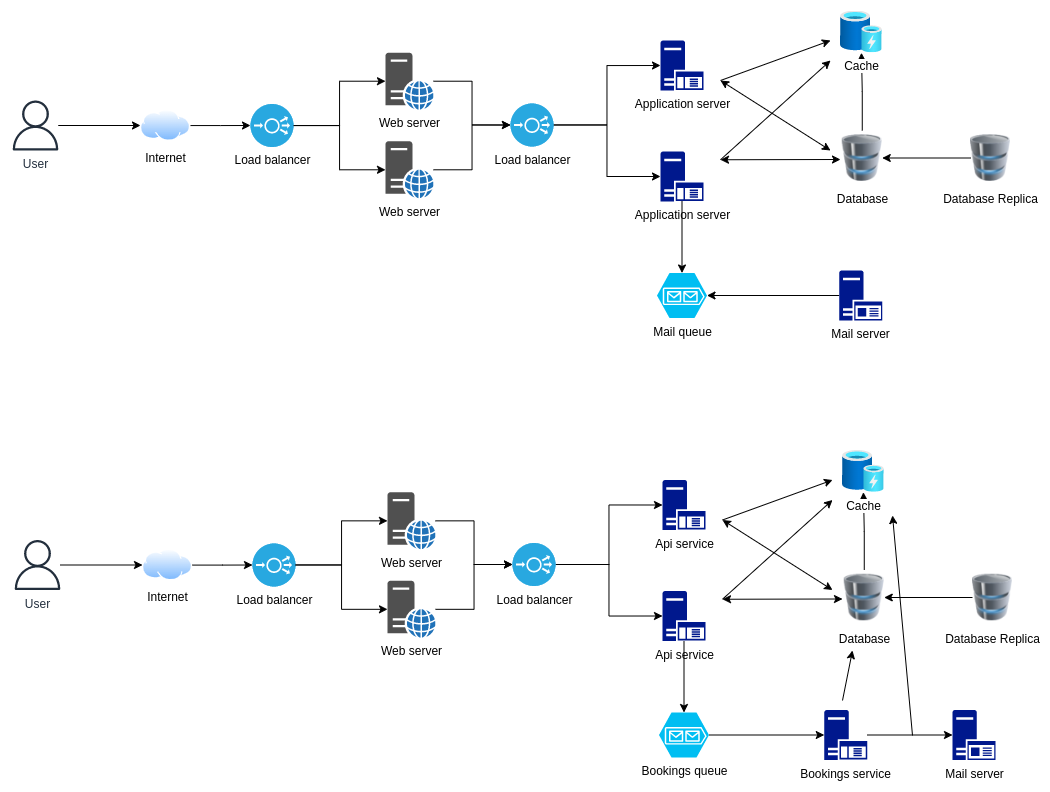

The diagram above was exported from draw.io. Its source (the exported page's mxGraphModel, read from the mxfile embedded in the PNG):
<mxGraphModel dx="1296" dy="666" grid="1" gridSize="10" guides="1" tooltips="1" connect="1" arrows="1" fold="1" page="1" pageScale="1" pageWidth="850" pageHeight="1100" math="0" shadow="0">
  <root>
    <mxCell id="0" />
    <mxCell id="1" parent="0" />
    <mxCell id="0d4X7xD2Dnn4MNl52H_7-14" style="edgeStyle=orthogonalEdgeStyle;rounded=0;orthogonalLoop=1;jettySize=auto;html=1;entryX=0;entryY=0.5;entryDx=0;entryDy=0;" edge="1" parent="1" source="0d4X7xD2Dnn4MNl52H_7-1" target="0d4X7xD2Dnn4MNl52H_7-2">
      <mxGeometry relative="1" as="geometry" />
    </mxCell>
    <mxCell id="0d4X7xD2Dnn4MNl52H_7-1" value="User" style="sketch=0;outlineConnect=0;fontColor=#232F3E;gradientColor=none;fillColor=#232F3D;strokeColor=none;dashed=0;verticalLabelPosition=bottom;verticalAlign=top;align=center;html=1;fontSize=12;fontStyle=0;aspect=fixed;pointerEvents=1;shape=mxgraph.aws4.user;" vertex="1" parent="1">
      <mxGeometry x="50" y="140" width="50" height="50" as="geometry" />
    </mxCell>
    <mxCell id="0d4X7xD2Dnn4MNl52H_7-15" style="edgeStyle=orthogonalEdgeStyle;rounded=0;orthogonalLoop=1;jettySize=auto;html=1;entryX=0;entryY=0.5;entryDx=0;entryDy=0;entryPerimeter=0;" edge="1" parent="1" source="0d4X7xD2Dnn4MNl52H_7-2" target="0d4X7xD2Dnn4MNl52H_7-7">
      <mxGeometry relative="1" as="geometry" />
    </mxCell>
    <mxCell id="0d4X7xD2Dnn4MNl52H_7-2" value="Internet" style="aspect=fixed;perimeter=ellipsePerimeter;html=1;align=center;shadow=0;dashed=0;spacingTop=3;image;image=img/lib/active_directory/internet_cloud.svg;" vertex="1" parent="1">
      <mxGeometry x="180" y="149.25" width="50" height="31.5" as="geometry" />
    </mxCell>
    <mxCell id="0d4X7xD2Dnn4MNl52H_7-28" style="edgeStyle=orthogonalEdgeStyle;rounded=0;jumpStyle=none;orthogonalLoop=1;jettySize=auto;html=1;entryX=0;entryY=0.5;entryDx=0;entryDy=0;entryPerimeter=0;" edge="1" parent="1" source="0d4X7xD2Dnn4MNl52H_7-5" target="0d4X7xD2Dnn4MNl52H_7-8">
      <mxGeometry relative="1" as="geometry" />
    </mxCell>
    <mxCell id="0d4X7xD2Dnn4MNl52H_7-29" style="edgeStyle=orthogonalEdgeStyle;rounded=0;jumpStyle=none;orthogonalLoop=1;jettySize=auto;html=1;entryX=0;entryY=0.5;entryDx=0;entryDy=0;entryPerimeter=0;" edge="1" parent="1" source="0d4X7xD2Dnn4MNl52H_7-5" target="0d4X7xD2Dnn4MNl52H_7-13">
      <mxGeometry relative="1" as="geometry" />
    </mxCell>
    <mxCell id="0d4X7xD2Dnn4MNl52H_7-5" value="Load balancer" style="fillColor=#28A8E0;verticalLabelPosition=bottom;sketch=0;html=1;strokeColor=#ffffff;verticalAlign=top;align=center;points=[[0.145,0.145,0],[0.5,0,0],[0.855,0.145,0],[1,0.5,0],[0.855,0.855,0],[0.5,1,0],[0.145,0.855,0],[0,0.5,0]];pointerEvents=1;shape=mxgraph.cisco_safe.compositeIcon;bgIcon=ellipse;resIcon=mxgraph.cisco_safe.capability.load_balancer;" vertex="1" parent="1">
      <mxGeometry x="550" y="143" width="43" height="43" as="geometry" />
    </mxCell>
    <mxCell id="0d4X7xD2Dnn4MNl52H_7-22" style="edgeStyle=orthogonalEdgeStyle;rounded=0;orthogonalLoop=1;jettySize=auto;html=1;entryX=0;entryY=0.5;entryDx=0;entryDy=0;entryPerimeter=0;" edge="1" parent="1" source="0d4X7xD2Dnn4MNl52H_7-6" target="0d4X7xD2Dnn4MNl52H_7-5">
      <mxGeometry relative="1" as="geometry" />
    </mxCell>
    <mxCell id="0d4X7xD2Dnn4MNl52H_7-6" value="Web server" style="sketch=0;pointerEvents=1;shadow=0;dashed=0;html=1;strokeColor=none;fillColor=#505050;labelPosition=center;verticalLabelPosition=bottom;verticalAlign=top;outlineConnect=0;align=center;shape=mxgraph.office.servers.web_server_blue;" vertex="1" parent="1">
      <mxGeometry x="425" y="92.25" width="48" height="57" as="geometry" />
    </mxCell>
    <mxCell id="0d4X7xD2Dnn4MNl52H_7-35" style="edgeStyle=orthogonalEdgeStyle;rounded=0;jumpStyle=none;orthogonalLoop=1;jettySize=auto;html=1;" edge="1" parent="1" source="0d4X7xD2Dnn4MNl52H_7-7" target="0d4X7xD2Dnn4MNl52H_7-12">
      <mxGeometry relative="1" as="geometry" />
    </mxCell>
    <mxCell id="0d4X7xD2Dnn4MNl52H_7-7" value="Load balancer" style="fillColor=#28A8E0;verticalLabelPosition=bottom;sketch=0;html=1;strokeColor=#ffffff;verticalAlign=top;align=center;points=[[0.145,0.145,0],[0.5,0,0],[0.855,0.145,0],[1,0.5,0],[0.855,0.855,0],[0.5,1,0],[0.145,0.855,0],[0,0.5,0]];pointerEvents=1;shape=mxgraph.cisco_safe.compositeIcon;bgIcon=ellipse;resIcon=mxgraph.cisco_safe.capability.load_balancer;" vertex="1" parent="1">
      <mxGeometry x="290" y="143.5" width="43" height="43" as="geometry" />
    </mxCell>
    <mxCell id="0d4X7xD2Dnn4MNl52H_7-8" value="Application server" style="sketch=0;aspect=fixed;pointerEvents=1;shadow=0;dashed=0;html=1;strokeColor=none;labelPosition=center;verticalLabelPosition=bottom;verticalAlign=top;align=center;fillColor=#00188D;shape=mxgraph.mscae.enterprise.application_server" vertex="1" parent="1">
      <mxGeometry x="700" y="80" width="43" height="50" as="geometry" />
    </mxCell>
    <mxCell id="0d4X7xD2Dnn4MNl52H_7-43" style="edgeStyle=orthogonalEdgeStyle;rounded=0;jumpStyle=none;orthogonalLoop=1;jettySize=auto;html=1;" edge="1" parent="1" source="0d4X7xD2Dnn4MNl52H_7-9" target="0d4X7xD2Dnn4MNl52H_7-38">
      <mxGeometry relative="1" as="geometry" />
    </mxCell>
    <mxCell id="0d4X7xD2Dnn4MNl52H_7-9" value="Database" style="image;html=1;image=img/lib/clip_art/computers/Database_128x128.png" vertex="1" parent="1">
      <mxGeometry x="881.75" y="170" width="40" height="55" as="geometry" />
    </mxCell>
    <mxCell id="0d4X7xD2Dnn4MNl52H_7-37" style="edgeStyle=orthogonalEdgeStyle;rounded=0;jumpStyle=none;orthogonalLoop=1;jettySize=auto;html=1;entryX=1;entryY=0.5;entryDx=0;entryDy=0;" edge="1" parent="1" source="0d4X7xD2Dnn4MNl52H_7-11" target="0d4X7xD2Dnn4MNl52H_7-9">
      <mxGeometry relative="1" as="geometry" />
    </mxCell>
    <mxCell id="0d4X7xD2Dnn4MNl52H_7-11" value="Database Replica" style="image;html=1;image=img/lib/clip_art/computers/Database_128x128.png" vertex="1" parent="1">
      <mxGeometry x="1010" y="170" width="40" height="55" as="geometry" />
    </mxCell>
    <mxCell id="0d4X7xD2Dnn4MNl52H_7-21" style="edgeStyle=orthogonalEdgeStyle;rounded=0;orthogonalLoop=1;jettySize=auto;html=1;entryX=0;entryY=0.5;entryDx=0;entryDy=0;entryPerimeter=0;" edge="1" parent="1" source="0d4X7xD2Dnn4MNl52H_7-12" target="0d4X7xD2Dnn4MNl52H_7-5">
      <mxGeometry relative="1" as="geometry" />
    </mxCell>
    <mxCell id="0d4X7xD2Dnn4MNl52H_7-12" value="Web server" style="sketch=0;pointerEvents=1;shadow=0;dashed=0;html=1;strokeColor=none;fillColor=#505050;labelPosition=center;verticalLabelPosition=bottom;verticalAlign=top;outlineConnect=0;align=center;shape=mxgraph.office.servers.web_server_blue;" vertex="1" parent="1">
      <mxGeometry x="425" y="180.75" width="48" height="57" as="geometry" />
    </mxCell>
    <mxCell id="0d4X7xD2Dnn4MNl52H_7-58" style="edgeStyle=orthogonalEdgeStyle;rounded=0;jumpStyle=none;orthogonalLoop=1;jettySize=auto;html=1;entryX=0.5;entryY=0;entryDx=0;entryDy=0;entryPerimeter=0;" edge="1" parent="1" source="0d4X7xD2Dnn4MNl52H_7-13" target="0d4X7xD2Dnn4MNl52H_7-57">
      <mxGeometry relative="1" as="geometry" />
    </mxCell>
    <mxCell id="0d4X7xD2Dnn4MNl52H_7-13" value="Application server" style="sketch=0;aspect=fixed;pointerEvents=1;shadow=0;dashed=0;html=1;strokeColor=none;labelPosition=center;verticalLabelPosition=bottom;verticalAlign=top;align=center;fillColor=#00188D;shape=mxgraph.mscae.enterprise.application_server" vertex="1" parent="1">
      <mxGeometry x="700" y="191" width="43" height="50" as="geometry" />
    </mxCell>
    <mxCell id="0d4X7xD2Dnn4MNl52H_7-34" style="edgeStyle=orthogonalEdgeStyle;rounded=0;jumpStyle=none;orthogonalLoop=1;jettySize=auto;html=1;" edge="1" parent="1" source="0d4X7xD2Dnn4MNl52H_7-7" target="0d4X7xD2Dnn4MNl52H_7-6">
      <mxGeometry relative="1" as="geometry">
        <mxPoint x="333" y="165" as="sourcePoint" />
        <mxPoint x="440" y="100" as="targetPoint" />
      </mxGeometry>
    </mxCell>
    <mxCell id="0d4X7xD2Dnn4MNl52H_7-38" value="Cache" style="aspect=fixed;html=1;points=[];align=center;image;fontSize=12;image=img/lib/azure2/general/Cache.svg;strokeColor=default;" vertex="1" parent="1">
      <mxGeometry x="880" y="50.49999999999999" width="41.75" height="41.75" as="geometry" />
    </mxCell>
    <mxCell id="0d4X7xD2Dnn4MNl52H_7-47" value="" style="endArrow=classic;html=1;rounded=0;jumpStyle=none;" edge="1" parent="1">
      <mxGeometry width="50" height="50" relative="1" as="geometry">
        <mxPoint x="760" y="120" as="sourcePoint" />
        <mxPoint x="870" y="80" as="targetPoint" />
      </mxGeometry>
    </mxCell>
    <mxCell id="0d4X7xD2Dnn4MNl52H_7-48" value="" style="endArrow=classic;html=1;rounded=0;jumpStyle=none;" edge="1" parent="1">
      <mxGeometry width="50" height="50" relative="1" as="geometry">
        <mxPoint x="760" y="199.25" as="sourcePoint" />
        <mxPoint x="870" y="100" as="targetPoint" />
      </mxGeometry>
    </mxCell>
    <mxCell id="0d4X7xD2Dnn4MNl52H_7-50" value="" style="endArrow=classic;startArrow=classic;html=1;rounded=0;jumpStyle=none;" edge="1" parent="1">
      <mxGeometry width="50" height="50" relative="1" as="geometry">
        <mxPoint x="760" y="199.25" as="sourcePoint" />
        <mxPoint x="880" y="199" as="targetPoint" />
      </mxGeometry>
    </mxCell>
    <mxCell id="0d4X7xD2Dnn4MNl52H_7-51" value="" style="endArrow=classic;startArrow=classic;html=1;rounded=0;jumpStyle=none;" edge="1" parent="1">
      <mxGeometry width="50" height="50" relative="1" as="geometry">
        <mxPoint x="760" y="120" as="sourcePoint" />
        <mxPoint x="870" y="190" as="targetPoint" />
      </mxGeometry>
    </mxCell>
    <mxCell id="0d4X7xD2Dnn4MNl52H_7-59" style="edgeStyle=orthogonalEdgeStyle;rounded=0;jumpStyle=none;orthogonalLoop=1;jettySize=auto;html=1;entryX=1;entryY=0.5;entryDx=0;entryDy=0;entryPerimeter=0;" edge="1" parent="1" source="0d4X7xD2Dnn4MNl52H_7-52" target="0d4X7xD2Dnn4MNl52H_7-57">
      <mxGeometry relative="1" as="geometry" />
    </mxCell>
    <mxCell id="0d4X7xD2Dnn4MNl52H_7-52" value="Mail server" style="sketch=0;aspect=fixed;pointerEvents=1;shadow=0;dashed=0;html=1;strokeColor=none;labelPosition=center;verticalLabelPosition=bottom;verticalAlign=top;align=center;fillColor=#00188D;shape=mxgraph.mscae.enterprise.application_server2" vertex="1" parent="1">
      <mxGeometry x="878.75" y="310" width="43" height="50" as="geometry" />
    </mxCell>
    <mxCell id="0d4X7xD2Dnn4MNl52H_7-57" value="Mail queue" style="verticalLabelPosition=bottom;html=1;verticalAlign=top;align=center;strokeColor=none;fillColor=#00BEF2;shape=mxgraph.azure.storage_queue;" vertex="1" parent="1">
      <mxGeometry x="696.5" y="312.5" width="50" height="45" as="geometry" />
    </mxCell>
    <mxCell id="0d4X7xD2Dnn4MNl52H_7-89" style="edgeStyle=orthogonalEdgeStyle;rounded=0;orthogonalLoop=1;jettySize=auto;html=1;entryX=0;entryY=0.5;entryDx=0;entryDy=0;" edge="1" parent="1" source="0d4X7xD2Dnn4MNl52H_7-90" target="0d4X7xD2Dnn4MNl52H_7-92">
      <mxGeometry relative="1" as="geometry" />
    </mxCell>
    <mxCell id="0d4X7xD2Dnn4MNl52H_7-90" value="User" style="sketch=0;outlineConnect=0;fontColor=#232F3E;gradientColor=none;fillColor=#232F3D;strokeColor=none;dashed=0;verticalLabelPosition=bottom;verticalAlign=top;align=center;html=1;fontSize=12;fontStyle=0;aspect=fixed;pointerEvents=1;shape=mxgraph.aws4.user;" vertex="1" parent="1">
      <mxGeometry x="52" y="579.5" width="50" height="50" as="geometry" />
    </mxCell>
    <mxCell id="0d4X7xD2Dnn4MNl52H_7-91" style="edgeStyle=orthogonalEdgeStyle;rounded=0;orthogonalLoop=1;jettySize=auto;html=1;entryX=0;entryY=0.5;entryDx=0;entryDy=0;entryPerimeter=0;" edge="1" parent="1" source="0d4X7xD2Dnn4MNl52H_7-92" target="0d4X7xD2Dnn4MNl52H_7-99">
      <mxGeometry relative="1" as="geometry" />
    </mxCell>
    <mxCell id="0d4X7xD2Dnn4MNl52H_7-92" value="Internet" style="aspect=fixed;perimeter=ellipsePerimeter;html=1;align=center;shadow=0;dashed=0;spacingTop=3;image;image=img/lib/active_directory/internet_cloud.svg;" vertex="1" parent="1">
      <mxGeometry x="182" y="588.75" width="50" height="31.5" as="geometry" />
    </mxCell>
    <mxCell id="0d4X7xD2Dnn4MNl52H_7-93" style="edgeStyle=orthogonalEdgeStyle;rounded=0;jumpStyle=none;orthogonalLoop=1;jettySize=auto;html=1;entryX=0;entryY=0.5;entryDx=0;entryDy=0;entryPerimeter=0;" edge="1" parent="1" source="0d4X7xD2Dnn4MNl52H_7-95" target="0d4X7xD2Dnn4MNl52H_7-100">
      <mxGeometry relative="1" as="geometry" />
    </mxCell>
    <mxCell id="0d4X7xD2Dnn4MNl52H_7-94" style="edgeStyle=orthogonalEdgeStyle;rounded=0;jumpStyle=none;orthogonalLoop=1;jettySize=auto;html=1;entryX=0;entryY=0.5;entryDx=0;entryDy=0;entryPerimeter=0;" edge="1" parent="1" source="0d4X7xD2Dnn4MNl52H_7-95" target="0d4X7xD2Dnn4MNl52H_7-108">
      <mxGeometry relative="1" as="geometry" />
    </mxCell>
    <mxCell id="0d4X7xD2Dnn4MNl52H_7-95" value="Load balancer" style="fillColor=#28A8E0;verticalLabelPosition=bottom;sketch=0;html=1;strokeColor=#ffffff;verticalAlign=top;align=center;points=[[0.145,0.145,0],[0.5,0,0],[0.855,0.145,0],[1,0.5,0],[0.855,0.855,0],[0.5,1,0],[0.145,0.855,0],[0,0.5,0]];pointerEvents=1;shape=mxgraph.cisco_safe.compositeIcon;bgIcon=ellipse;resIcon=mxgraph.cisco_safe.capability.load_balancer;" vertex="1" parent="1">
      <mxGeometry x="552" y="582.5" width="43" height="43" as="geometry" />
    </mxCell>
    <mxCell id="0d4X7xD2Dnn4MNl52H_7-96" style="edgeStyle=orthogonalEdgeStyle;rounded=0;orthogonalLoop=1;jettySize=auto;html=1;entryX=0;entryY=0.5;entryDx=0;entryDy=0;entryPerimeter=0;" edge="1" parent="1" source="0d4X7xD2Dnn4MNl52H_7-97" target="0d4X7xD2Dnn4MNl52H_7-95">
      <mxGeometry relative="1" as="geometry" />
    </mxCell>
    <mxCell id="0d4X7xD2Dnn4MNl52H_7-97" value="Web server" style="sketch=0;pointerEvents=1;shadow=0;dashed=0;html=1;strokeColor=none;fillColor=#505050;labelPosition=center;verticalLabelPosition=bottom;verticalAlign=top;outlineConnect=0;align=center;shape=mxgraph.office.servers.web_server_blue;" vertex="1" parent="1">
      <mxGeometry x="427" y="531.75" width="48" height="57" as="geometry" />
    </mxCell>
    <mxCell id="0d4X7xD2Dnn4MNl52H_7-98" style="edgeStyle=orthogonalEdgeStyle;rounded=0;jumpStyle=none;orthogonalLoop=1;jettySize=auto;html=1;" edge="1" parent="1" source="0d4X7xD2Dnn4MNl52H_7-99" target="0d4X7xD2Dnn4MNl52H_7-106">
      <mxGeometry relative="1" as="geometry" />
    </mxCell>
    <mxCell id="0d4X7xD2Dnn4MNl52H_7-99" value="Load balancer" style="fillColor=#28A8E0;verticalLabelPosition=bottom;sketch=0;html=1;strokeColor=#ffffff;verticalAlign=top;align=center;points=[[0.145,0.145,0],[0.5,0,0],[0.855,0.145,0],[1,0.5,0],[0.855,0.855,0],[0.5,1,0],[0.145,0.855,0],[0,0.5,0]];pointerEvents=1;shape=mxgraph.cisco_safe.compositeIcon;bgIcon=ellipse;resIcon=mxgraph.cisco_safe.capability.load_balancer;" vertex="1" parent="1">
      <mxGeometry x="292" y="583" width="43" height="43" as="geometry" />
    </mxCell>
    <mxCell id="0d4X7xD2Dnn4MNl52H_7-100" value="Api service" style="sketch=0;aspect=fixed;pointerEvents=1;shadow=0;dashed=0;html=1;strokeColor=none;labelPosition=center;verticalLabelPosition=bottom;verticalAlign=top;align=center;fillColor=#00188D;shape=mxgraph.mscae.enterprise.application_server" vertex="1" parent="1">
      <mxGeometry x="702" y="519.5" width="43" height="50" as="geometry" />
    </mxCell>
    <mxCell id="0d4X7xD2Dnn4MNl52H_7-101" style="edgeStyle=orthogonalEdgeStyle;rounded=0;jumpStyle=none;orthogonalLoop=1;jettySize=auto;html=1;" edge="1" parent="1" source="0d4X7xD2Dnn4MNl52H_7-102" target="0d4X7xD2Dnn4MNl52H_7-110">
      <mxGeometry relative="1" as="geometry" />
    </mxCell>
    <mxCell id="0d4X7xD2Dnn4MNl52H_7-102" value="Database" style="image;html=1;image=img/lib/clip_art/computers/Database_128x128.png" vertex="1" parent="1">
      <mxGeometry x="883.75" y="609.5" width="40" height="55" as="geometry" />
    </mxCell>
    <mxCell id="0d4X7xD2Dnn4MNl52H_7-103" style="edgeStyle=orthogonalEdgeStyle;rounded=0;jumpStyle=none;orthogonalLoop=1;jettySize=auto;html=1;entryX=1;entryY=0.5;entryDx=0;entryDy=0;" edge="1" parent="1" source="0d4X7xD2Dnn4MNl52H_7-104" target="0d4X7xD2Dnn4MNl52H_7-102">
      <mxGeometry relative="1" as="geometry" />
    </mxCell>
    <mxCell id="0d4X7xD2Dnn4MNl52H_7-104" value="Database Replica" style="image;html=1;image=img/lib/clip_art/computers/Database_128x128.png" vertex="1" parent="1">
      <mxGeometry x="1012" y="609.5" width="40" height="55" as="geometry" />
    </mxCell>
    <mxCell id="0d4X7xD2Dnn4MNl52H_7-105" style="edgeStyle=orthogonalEdgeStyle;rounded=0;orthogonalLoop=1;jettySize=auto;html=1;entryX=0;entryY=0.5;entryDx=0;entryDy=0;entryPerimeter=0;" edge="1" parent="1" source="0d4X7xD2Dnn4MNl52H_7-106" target="0d4X7xD2Dnn4MNl52H_7-95">
      <mxGeometry relative="1" as="geometry" />
    </mxCell>
    <mxCell id="0d4X7xD2Dnn4MNl52H_7-106" value="Web server" style="sketch=0;pointerEvents=1;shadow=0;dashed=0;html=1;strokeColor=none;fillColor=#505050;labelPosition=center;verticalLabelPosition=bottom;verticalAlign=top;outlineConnect=0;align=center;shape=mxgraph.office.servers.web_server_blue;" vertex="1" parent="1">
      <mxGeometry x="427" y="620.25" width="48" height="57" as="geometry" />
    </mxCell>
    <mxCell id="0d4X7xD2Dnn4MNl52H_7-107" style="edgeStyle=orthogonalEdgeStyle;rounded=0;jumpStyle=none;orthogonalLoop=1;jettySize=auto;html=1;entryX=0.5;entryY=0;entryDx=0;entryDy=0;entryPerimeter=0;" edge="1" parent="1" source="0d4X7xD2Dnn4MNl52H_7-108" target="0d4X7xD2Dnn4MNl52H_7-117">
      <mxGeometry relative="1" as="geometry" />
    </mxCell>
    <mxCell id="0d4X7xD2Dnn4MNl52H_7-108" value="Api service" style="sketch=0;aspect=fixed;pointerEvents=1;shadow=0;dashed=0;html=1;strokeColor=none;labelPosition=center;verticalLabelPosition=bottom;verticalAlign=top;align=center;fillColor=#00188D;shape=mxgraph.mscae.enterprise.application_server" vertex="1" parent="1">
      <mxGeometry x="702" y="630.5" width="43" height="50" as="geometry" />
    </mxCell>
    <mxCell id="0d4X7xD2Dnn4MNl52H_7-109" style="edgeStyle=orthogonalEdgeStyle;rounded=0;jumpStyle=none;orthogonalLoop=1;jettySize=auto;html=1;" edge="1" parent="1" source="0d4X7xD2Dnn4MNl52H_7-99" target="0d4X7xD2Dnn4MNl52H_7-97">
      <mxGeometry relative="1" as="geometry">
        <mxPoint x="335" y="604.5" as="sourcePoint" />
        <mxPoint x="442" y="539.5" as="targetPoint" />
      </mxGeometry>
    </mxCell>
    <mxCell id="0d4X7xD2Dnn4MNl52H_7-110" value="Cache" style="aspect=fixed;html=1;points=[];align=center;image;fontSize=12;image=img/lib/azure2/general/Cache.svg;strokeColor=default;" vertex="1" parent="1">
      <mxGeometry x="882" y="490" width="41.75" height="41.75" as="geometry" />
    </mxCell>
    <mxCell id="0d4X7xD2Dnn4MNl52H_7-111" value="" style="endArrow=classic;html=1;rounded=0;jumpStyle=none;" edge="1" parent="1">
      <mxGeometry width="50" height="50" relative="1" as="geometry">
        <mxPoint x="762" y="559.5" as="sourcePoint" />
        <mxPoint x="872" y="519.5" as="targetPoint" />
      </mxGeometry>
    </mxCell>
    <mxCell id="0d4X7xD2Dnn4MNl52H_7-112" value="" style="endArrow=classic;html=1;rounded=0;jumpStyle=none;" edge="1" parent="1">
      <mxGeometry width="50" height="50" relative="1" as="geometry">
        <mxPoint x="762" y="638.75" as="sourcePoint" />
        <mxPoint x="872" y="539.5" as="targetPoint" />
      </mxGeometry>
    </mxCell>
    <mxCell id="0d4X7xD2Dnn4MNl52H_7-113" value="" style="endArrow=classic;startArrow=classic;html=1;rounded=0;jumpStyle=none;" edge="1" parent="1">
      <mxGeometry width="50" height="50" relative="1" as="geometry">
        <mxPoint x="762" y="638.75" as="sourcePoint" />
        <mxPoint x="882" y="638.5" as="targetPoint" />
      </mxGeometry>
    </mxCell>
    <mxCell id="0d4X7xD2Dnn4MNl52H_7-114" value="" style="endArrow=classic;startArrow=classic;html=1;rounded=0;jumpStyle=none;" edge="1" parent="1">
      <mxGeometry width="50" height="50" relative="1" as="geometry">
        <mxPoint x="762" y="559.5" as="sourcePoint" />
        <mxPoint x="872" y="629.5" as="targetPoint" />
      </mxGeometry>
    </mxCell>
    <mxCell id="0d4X7xD2Dnn4MNl52H_7-116" value="Mail server" style="sketch=0;aspect=fixed;pointerEvents=1;shadow=0;dashed=0;html=1;strokeColor=none;labelPosition=center;verticalLabelPosition=bottom;verticalAlign=top;align=center;fillColor=#00188D;shape=mxgraph.mscae.enterprise.application_server2" vertex="1" parent="1">
      <mxGeometry x="992" y="749.5" width="43" height="50" as="geometry" />
    </mxCell>
    <mxCell id="0d4X7xD2Dnn4MNl52H_7-120" style="edgeStyle=orthogonalEdgeStyle;rounded=0;jumpStyle=none;orthogonalLoop=1;jettySize=auto;html=1;entryX=0;entryY=0.5;entryDx=0;entryDy=0;entryPerimeter=0;" edge="1" parent="1" source="0d4X7xD2Dnn4MNl52H_7-117" target="0d4X7xD2Dnn4MNl52H_7-119">
      <mxGeometry relative="1" as="geometry" />
    </mxCell>
    <mxCell id="0d4X7xD2Dnn4MNl52H_7-117" value="Bookings queue" style="verticalLabelPosition=bottom;html=1;verticalAlign=top;align=center;strokeColor=none;fillColor=#00BEF2;shape=mxgraph.azure.storage_queue;" vertex="1" parent="1">
      <mxGeometry x="698.5" y="752" width="50" height="45" as="geometry" />
    </mxCell>
    <mxCell id="0d4X7xD2Dnn4MNl52H_7-122" style="edgeStyle=orthogonalEdgeStyle;rounded=0;jumpStyle=none;orthogonalLoop=1;jettySize=auto;html=1;entryX=0;entryY=0.5;entryDx=0;entryDy=0;entryPerimeter=0;" edge="1" parent="1" source="0d4X7xD2Dnn4MNl52H_7-119" target="0d4X7xD2Dnn4MNl52H_7-116">
      <mxGeometry relative="1" as="geometry" />
    </mxCell>
    <mxCell id="0d4X7xD2Dnn4MNl52H_7-119" value="Bookings service" style="sketch=0;aspect=fixed;pointerEvents=1;shadow=0;dashed=0;html=1;strokeColor=none;labelPosition=center;verticalLabelPosition=bottom;verticalAlign=top;align=center;fillColor=#00188D;shape=mxgraph.mscae.enterprise.application_server" vertex="1" parent="1">
      <mxGeometry x="863.75" y="749.5" width="43" height="50" as="geometry" />
    </mxCell>
    <mxCell id="0d4X7xD2Dnn4MNl52H_7-126" value="" style="endArrow=classic;html=1;rounded=0;jumpStyle=none;" edge="1" parent="1">
      <mxGeometry width="50" height="50" relative="1" as="geometry">
        <mxPoint x="952" y="775" as="sourcePoint" />
        <mxPoint x="932" y="555" as="targetPoint" />
      </mxGeometry>
    </mxCell>
    <mxCell id="0d4X7xD2Dnn4MNl52H_7-127" value="" style="endArrow=classic;html=1;rounded=0;jumpStyle=none;" edge="1" parent="1">
      <mxGeometry width="50" height="50" relative="1" as="geometry">
        <mxPoint x="882" y="740" as="sourcePoint" />
        <mxPoint x="892" y="690" as="targetPoint" />
      </mxGeometry>
    </mxCell>
  </root>
</mxGraphModel>